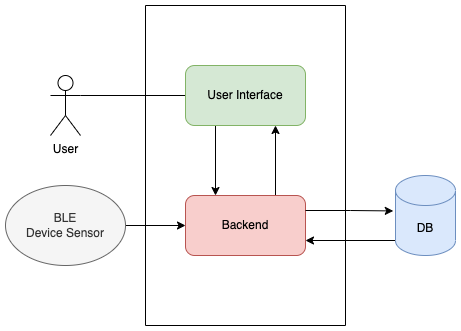

The diagram above was exported from draw.io. Its source (the exported page's mxGraphModel, read from the mxfile embedded in the PNG):
<mxGraphModel dx="2074" dy="1078" grid="1" gridSize="10" guides="1" tooltips="1" connect="1" arrows="1" fold="1" page="1" pageScale="1" pageWidth="827" pageHeight="1169" math="0" shadow="0">
  <root>
    <mxCell id="0" />
    <mxCell id="1" parent="0" />
    <mxCell id="Y6wdAzNcamGsidRHLvat-17" style="edgeStyle=orthogonalEdgeStyle;rounded=0;orthogonalLoop=1;jettySize=auto;html=1;exitX=1;exitY=0.3333333333333333;exitDx=0;exitDy=0;exitPerimeter=0;entryX=0;entryY=0.5;entryDx=0;entryDy=0;endArrow=none;endFill=0;" edge="1" parent="1" source="Y6wdAzNcamGsidRHLvat-5" target="Y6wdAzNcamGsidRHLvat-11">
      <mxGeometry relative="1" as="geometry" />
    </mxCell>
    <mxCell id="Y6wdAzNcamGsidRHLvat-5" value="User" style="shape=umlActor;verticalLabelPosition=bottom;verticalAlign=top;html=1;outlineConnect=0;" vertex="1" parent="1">
      <mxGeometry x="145" y="290" width="30" height="60" as="geometry" />
    </mxCell>
    <mxCell id="Y6wdAzNcamGsidRHLvat-16" style="edgeStyle=orthogonalEdgeStyle;rounded=0;orthogonalLoop=1;jettySize=auto;html=1;exitX=1;exitY=0.5;exitDx=0;exitDy=0;endArrow=classic;endFill=1;" edge="1" parent="1" source="Y6wdAzNcamGsidRHLvat-8" target="Y6wdAzNcamGsidRHLvat-12">
      <mxGeometry relative="1" as="geometry" />
    </mxCell>
    <mxCell id="Y6wdAzNcamGsidRHLvat-8" value="BLE&lt;br&gt;Device Sensor" style="ellipse;whiteSpace=wrap;html=1;fillColor=#f5f5f5;fontColor=#333333;strokeColor=#666666;" vertex="1" parent="1">
      <mxGeometry x="100" y="400" width="120" height="80" as="geometry" />
    </mxCell>
    <mxCell id="Y6wdAzNcamGsidRHLvat-22" style="edgeStyle=orthogonalEdgeStyle;rounded=0;orthogonalLoop=1;jettySize=auto;html=1;exitX=0;exitY=1;exitDx=0;exitDy=-15;exitPerimeter=0;entryX=1;entryY=0.75;entryDx=0;entryDy=0;" edge="1" parent="1" source="Y6wdAzNcamGsidRHLvat-13" target="Y6wdAzNcamGsidRHLvat-12">
      <mxGeometry relative="1" as="geometry" />
    </mxCell>
    <mxCell id="Y6wdAzNcamGsidRHLvat-13" value="DB" style="shape=cylinder3;whiteSpace=wrap;html=1;boundedLbl=1;backgroundOutline=1;size=15;fillColor=#dae8fc;strokeColor=#6c8ebf;" vertex="1" parent="1">
      <mxGeometry x="490" y="390" width="60" height="80" as="geometry" />
    </mxCell>
    <mxCell id="Y6wdAzNcamGsidRHLvat-15" value="" style="swimlane;startSize=0;" vertex="1" parent="1">
      <mxGeometry x="240" y="220" width="200" height="320" as="geometry" />
    </mxCell>
    <mxCell id="Y6wdAzNcamGsidRHLvat-20" style="edgeStyle=orthogonalEdgeStyle;rounded=0;orthogonalLoop=1;jettySize=auto;html=1;exitX=0.75;exitY=0;exitDx=0;exitDy=0;entryX=0.75;entryY=1;entryDx=0;entryDy=0;" edge="1" parent="Y6wdAzNcamGsidRHLvat-15" source="Y6wdAzNcamGsidRHLvat-12" target="Y6wdAzNcamGsidRHLvat-11">
      <mxGeometry relative="1" as="geometry" />
    </mxCell>
    <mxCell id="Y6wdAzNcamGsidRHLvat-12" value="Backend" style="rounded=1;whiteSpace=wrap;html=1;fillColor=#f8cecc;strokeColor=#b85450;" vertex="1" parent="Y6wdAzNcamGsidRHLvat-15">
      <mxGeometry x="40" y="190" width="120" height="60" as="geometry" />
    </mxCell>
    <mxCell id="Y6wdAzNcamGsidRHLvat-19" style="edgeStyle=orthogonalEdgeStyle;rounded=0;orthogonalLoop=1;jettySize=auto;html=1;exitX=0.25;exitY=1;exitDx=0;exitDy=0;entryX=0.25;entryY=0;entryDx=0;entryDy=0;" edge="1" parent="Y6wdAzNcamGsidRHLvat-15" source="Y6wdAzNcamGsidRHLvat-11" target="Y6wdAzNcamGsidRHLvat-12">
      <mxGeometry relative="1" as="geometry" />
    </mxCell>
    <mxCell id="Y6wdAzNcamGsidRHLvat-11" value="User Interface" style="rounded=1;whiteSpace=wrap;html=1;fillColor=#d5e8d4;strokeColor=#82b366;" vertex="1" parent="Y6wdAzNcamGsidRHLvat-15">
      <mxGeometry x="40" y="60" width="120" height="60" as="geometry" />
    </mxCell>
    <mxCell id="Y6wdAzNcamGsidRHLvat-26" style="edgeStyle=orthogonalEdgeStyle;rounded=0;orthogonalLoop=1;jettySize=auto;html=1;exitX=1;exitY=0.25;exitDx=0;exitDy=0;entryX=-0.037;entryY=0.443;entryDx=0;entryDy=0;entryPerimeter=0;" edge="1" parent="1" source="Y6wdAzNcamGsidRHLvat-12" target="Y6wdAzNcamGsidRHLvat-13">
      <mxGeometry relative="1" as="geometry" />
    </mxCell>
  </root>
</mxGraphModel>